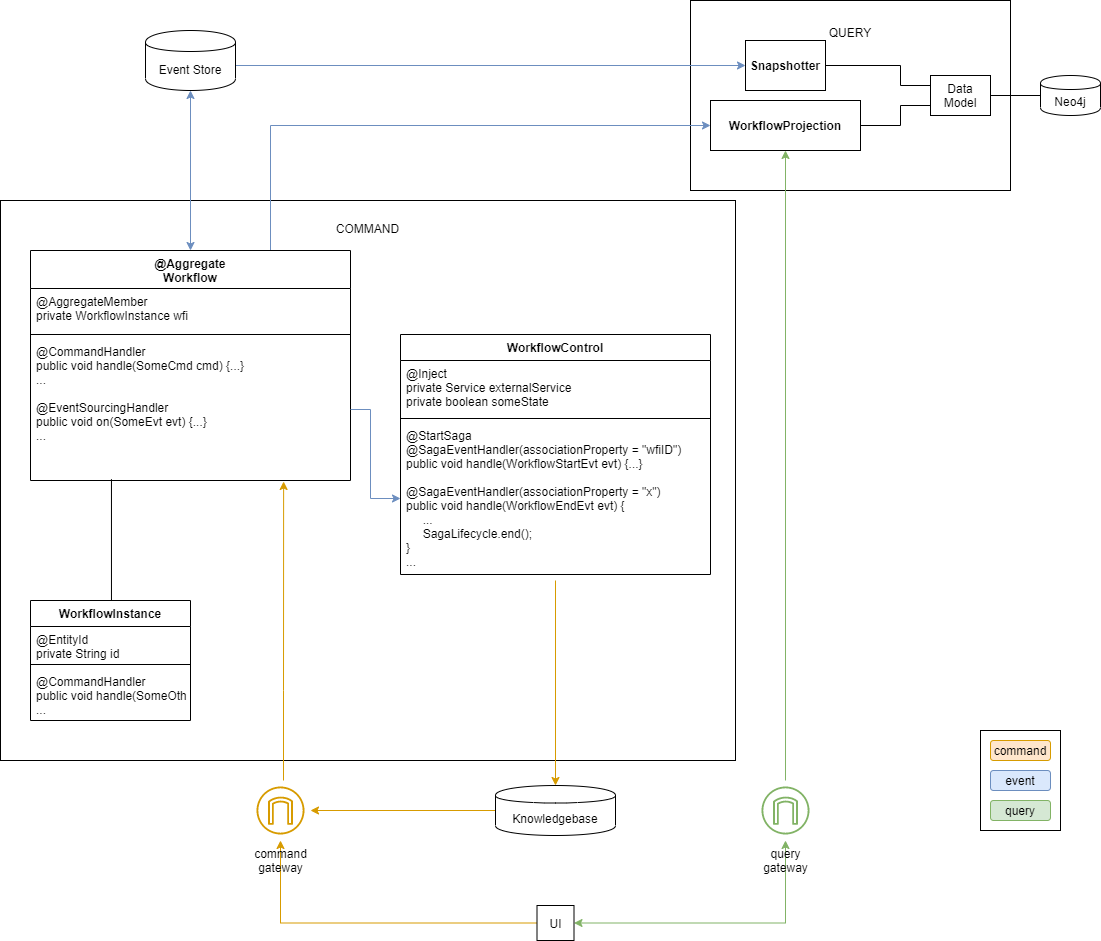

The diagram above was exported from draw.io. Its source (the exported page's mxGraphModel, read from the mxfile embedded in the PNG):
<mxGraphModel dx="1422" dy="1660" grid="1" gridSize="10" guides="1" tooltips="1" connect="1" arrows="1" fold="1" page="1" pageScale="1" pageWidth="1169" pageHeight="827" math="0" shadow="0">
  <root>
    <mxCell id="0" />
    <mxCell id="1" parent="0" />
    <mxCell id="J1dS3cfcG2n5FJI9mMQt-87" value="COMMAND&lt;br&gt;&lt;br&gt;&lt;br&gt;&lt;br&gt;&lt;br&gt;&lt;br&gt;&lt;br&gt;&lt;br&gt;&lt;br&gt;&lt;br&gt;&lt;br&gt;&lt;br&gt;&lt;br&gt;&lt;br&gt;&lt;br&gt;&lt;br&gt;&lt;br&gt;&lt;br&gt;&lt;br&gt;&lt;br&gt;&lt;br&gt;&lt;br&gt;&lt;br&gt;&lt;br&gt;&lt;br&gt;&lt;br&gt;&lt;br&gt;&lt;br&gt;&lt;br&gt;&lt;br&gt;&lt;br&gt;&lt;br&gt;&lt;br&gt;&lt;br&gt;&lt;br&gt;&lt;br&gt;&lt;br&gt;" style="rounded=0;whiteSpace=wrap;html=1;gradientColor=none;align=center;" vertex="1" parent="1">
      <mxGeometry x="30" y="80" width="735" height="560" as="geometry" />
    </mxCell>
    <mxCell id="J1dS3cfcG2n5FJI9mMQt-37" value="QUERY&lt;br&gt;&lt;br&gt;&lt;br&gt;&lt;br&gt;&lt;br&gt;&lt;br&gt;&lt;br&gt;&lt;br&gt;&lt;br&gt;&lt;br&gt;" style="rounded=0;whiteSpace=wrap;html=1;" vertex="1" parent="1">
      <mxGeometry x="720" y="-120" width="320" height="190" as="geometry" />
    </mxCell>
    <mxCell id="J1dS3cfcG2n5FJI9mMQt-31" style="edgeStyle=orthogonalEdgeStyle;rounded=0;orthogonalLoop=1;jettySize=auto;html=1;entryX=0;entryY=0.75;entryDx=0;entryDy=0;startArrow=none;startFill=0;endArrow=none;endFill=0;" edge="1" parent="1" source="J1dS3cfcG2n5FJI9mMQt-2" target="J1dS3cfcG2n5FJI9mMQt-30">
      <mxGeometry relative="1" as="geometry">
        <Array as="points">
          <mxPoint x="930" y="5" />
          <mxPoint x="930" y="-15" />
        </Array>
      </mxGeometry>
    </mxCell>
    <mxCell id="J1dS3cfcG2n5FJI9mMQt-2" value="&lt;b&gt;WorkflowProjection&lt;/b&gt;" style="rounded=0;whiteSpace=wrap;html=1;" vertex="1" parent="1">
      <mxGeometry x="740" y="-20" width="150" height="50" as="geometry" />
    </mxCell>
    <mxCell id="J1dS3cfcG2n5FJI9mMQt-63" style="edgeStyle=orthogonalEdgeStyle;rounded=0;orthogonalLoop=1;jettySize=auto;html=1;startArrow=classic;startFill=1;endArrow=none;endFill=0;fillColor=#ffe6cc;strokeColor=#d79b00;" edge="1" parent="1" source="J1dS3cfcG2n5FJI9mMQt-5">
      <mxGeometry relative="1" as="geometry">
        <mxPoint x="585" y="460" as="targetPoint" />
      </mxGeometry>
    </mxCell>
    <mxCell id="J1dS3cfcG2n5FJI9mMQt-64" style="edgeStyle=orthogonalEdgeStyle;rounded=0;orthogonalLoop=1;jettySize=auto;html=1;startArrow=none;startFill=0;endArrow=classic;endFill=1;fillColor=#ffe6cc;strokeColor=#d79b00;" edge="1" parent="1" source="J1dS3cfcG2n5FJI9mMQt-5" target="J1dS3cfcG2n5FJI9mMQt-58">
      <mxGeometry relative="1" as="geometry" />
    </mxCell>
    <mxCell id="J1dS3cfcG2n5FJI9mMQt-5" value="Knowledgebase" style="shape=cylinder;whiteSpace=wrap;html=1;boundedLbl=1;backgroundOutline=1;" vertex="1" parent="1">
      <mxGeometry x="525" y="665" width="120" height="50" as="geometry" />
    </mxCell>
    <mxCell id="J1dS3cfcG2n5FJI9mMQt-16" style="edgeStyle=orthogonalEdgeStyle;rounded=0;orthogonalLoop=1;jettySize=auto;html=1;endArrow=classic;endFill=1;startArrow=classic;startFill=1;fillColor=#d5e8d4;strokeColor=#82b366;" edge="1" parent="1" source="J1dS3cfcG2n5FJI9mMQt-14" target="J1dS3cfcG2n5FJI9mMQt-78">
      <mxGeometry relative="1" as="geometry" />
    </mxCell>
    <mxCell id="J1dS3cfcG2n5FJI9mMQt-85" style="edgeStyle=orthogonalEdgeStyle;rounded=0;orthogonalLoop=1;jettySize=auto;html=1;startArrow=none;startFill=0;endArrow=classic;endFill=1;fillColor=#ffe6cc;strokeColor=#d79b00;" edge="1" parent="1" source="J1dS3cfcG2n5FJI9mMQt-14" target="J1dS3cfcG2n5FJI9mMQt-58">
      <mxGeometry relative="1" as="geometry" />
    </mxCell>
    <mxCell id="J1dS3cfcG2n5FJI9mMQt-14" value="UI" style="rounded=0;whiteSpace=wrap;html=1;" vertex="1" parent="1">
      <mxGeometry x="566.5" y="785" width="37" height="35" as="geometry" />
    </mxCell>
    <mxCell id="J1dS3cfcG2n5FJI9mMQt-76" style="edgeStyle=orthogonalEdgeStyle;rounded=0;orthogonalLoop=1;jettySize=auto;html=1;entryX=0;entryY=0.5;entryDx=0;entryDy=0;startArrow=none;startFill=0;endArrow=classic;endFill=1;fillColor=#dae8fc;strokeColor=#6c8ebf;exitX=1;exitY=0.5;exitDx=0;exitDy=0;" edge="1" parent="1" source="J1dS3cfcG2n5FJI9mMQt-17" target="J1dS3cfcG2n5FJI9mMQt-19">
      <mxGeometry relative="1" as="geometry">
        <Array as="points">
          <mxPoint x="265" y="-55" />
        </Array>
      </mxGeometry>
    </mxCell>
    <mxCell id="J1dS3cfcG2n5FJI9mMQt-17" value="Event Store" style="shape=cylinder;whiteSpace=wrap;html=1;boundedLbl=1;backgroundOutline=1;" vertex="1" parent="1">
      <mxGeometry x="175" y="-90" width="90" height="60" as="geometry" />
    </mxCell>
    <mxCell id="J1dS3cfcG2n5FJI9mMQt-32" style="edgeStyle=orthogonalEdgeStyle;rounded=0;orthogonalLoop=1;jettySize=auto;html=1;entryX=0;entryY=0.25;entryDx=0;entryDy=0;startArrow=none;startFill=0;endArrow=none;endFill=0;" edge="1" parent="1" source="J1dS3cfcG2n5FJI9mMQt-19" target="J1dS3cfcG2n5FJI9mMQt-30">
      <mxGeometry relative="1" as="geometry">
        <Array as="points">
          <mxPoint x="930" y="-55" />
          <mxPoint x="930" y="-35" />
        </Array>
      </mxGeometry>
    </mxCell>
    <mxCell id="J1dS3cfcG2n5FJI9mMQt-19" value="&lt;b&gt;Snapshotter&lt;/b&gt;" style="rounded=0;whiteSpace=wrap;html=1;" vertex="1" parent="1">
      <mxGeometry x="775" y="-80" width="80" height="50" as="geometry" />
    </mxCell>
    <mxCell id="J1dS3cfcG2n5FJI9mMQt-30" value="Data Model" style="rounded=0;whiteSpace=wrap;html=1;" vertex="1" parent="1">
      <mxGeometry x="960" y="-45" width="60" height="40" as="geometry" />
    </mxCell>
    <mxCell id="J1dS3cfcG2n5FJI9mMQt-34" style="edgeStyle=orthogonalEdgeStyle;rounded=0;orthogonalLoop=1;jettySize=auto;html=1;entryX=1;entryY=0.5;entryDx=0;entryDy=0;startArrow=none;startFill=0;endArrow=none;endFill=0;" edge="1" parent="1" source="J1dS3cfcG2n5FJI9mMQt-33" target="J1dS3cfcG2n5FJI9mMQt-30">
      <mxGeometry relative="1" as="geometry" />
    </mxCell>
    <mxCell id="J1dS3cfcG2n5FJI9mMQt-33" value="Neo4j" style="shape=cylinder;whiteSpace=wrap;html=1;boundedLbl=1;backgroundOutline=1;" vertex="1" parent="1">
      <mxGeometry x="1070" y="-45" width="60" height="40" as="geometry" />
    </mxCell>
    <mxCell id="J1dS3cfcG2n5FJI9mMQt-57" style="edgeStyle=orthogonalEdgeStyle;rounded=0;orthogonalLoop=1;jettySize=auto;html=1;exitX=0.5;exitY=0;exitDx=0;exitDy=0;entryX=0.5;entryY=1;entryDx=0;entryDy=0;startArrow=classic;startFill=1;endArrow=classic;endFill=1;fillColor=#dae8fc;strokeColor=#6c8ebf;" edge="1" parent="1" source="J1dS3cfcG2n5FJI9mMQt-41" target="J1dS3cfcG2n5FJI9mMQt-17">
      <mxGeometry relative="1" as="geometry" />
    </mxCell>
    <mxCell id="J1dS3cfcG2n5FJI9mMQt-86" style="edgeStyle=orthogonalEdgeStyle;rounded=0;orthogonalLoop=1;jettySize=auto;html=1;exitX=0.75;exitY=0;exitDx=0;exitDy=0;entryX=0;entryY=0.5;entryDx=0;entryDy=0;startArrow=none;startFill=0;endArrow=classic;endFill=1;fillColor=#dae8fc;strokeColor=#6c8ebf;" edge="1" parent="1" source="J1dS3cfcG2n5FJI9mMQt-41" target="J1dS3cfcG2n5FJI9mMQt-2">
      <mxGeometry relative="1" as="geometry" />
    </mxCell>
    <mxCell id="J1dS3cfcG2n5FJI9mMQt-41" value="@Aggregate&#10;Workflow" style="swimlane;fontStyle=1;align=center;verticalAlign=top;childLayout=stackLayout;horizontal=1;startSize=38;horizontalStack=0;resizeParent=1;resizeParentMax=0;resizeLast=0;collapsible=1;marginBottom=0;" vertex="1" parent="1">
      <mxGeometry x="60" y="130" width="320" height="230" as="geometry">
        <mxRectangle x="450" y="400" width="100" height="30" as="alternateBounds" />
      </mxGeometry>
    </mxCell>
    <mxCell id="J1dS3cfcG2n5FJI9mMQt-42" value="@AggregateMember&#10;private WorkflowInstance wfi" style="text;align=left;verticalAlign=top;spacingLeft=4;spacingRight=4;overflow=hidden;rotatable=0;points=[[0,0.5],[1,0.5]];portConstraint=eastwest;" vertex="1" parent="J1dS3cfcG2n5FJI9mMQt-41">
      <mxGeometry y="38" width="320" height="42" as="geometry" />
    </mxCell>
    <mxCell id="J1dS3cfcG2n5FJI9mMQt-43" value="" style="line;strokeWidth=1;align=left;verticalAlign=middle;spacingTop=-1;spacingLeft=3;spacingRight=3;rotatable=0;labelPosition=right;points=[];portConstraint=eastwest;" vertex="1" parent="J1dS3cfcG2n5FJI9mMQt-41">
      <mxGeometry y="80" width="320" height="8" as="geometry" />
    </mxCell>
    <mxCell id="J1dS3cfcG2n5FJI9mMQt-44" value="@CommandHandler&#10;public void handle(SomeCmd cmd) {...}&#10;...&#10;&#10;@EventSourcingHandler&#10;public void on(SomeEvt evt) {...}&#10;..." style="text;align=left;verticalAlign=top;spacingLeft=4;spacingRight=4;overflow=hidden;rotatable=0;points=[[0,0.5],[1,0.5]];portConstraint=eastwest;" vertex="1" parent="J1dS3cfcG2n5FJI9mMQt-41">
      <mxGeometry y="88" width="320" height="142" as="geometry" />
    </mxCell>
    <mxCell id="J1dS3cfcG2n5FJI9mMQt-45" value="WorkflowControl" style="swimlane;fontStyle=1;align=center;verticalAlign=top;childLayout=stackLayout;horizontal=1;startSize=26;horizontalStack=0;resizeParent=1;resizeParentMax=0;resizeLast=0;collapsible=1;marginBottom=0;" vertex="1" parent="1">
      <mxGeometry x="430" y="214" width="310" height="240" as="geometry">
        <mxRectangle x="470" y="330" width="130" height="26" as="alternateBounds" />
      </mxGeometry>
    </mxCell>
    <mxCell id="J1dS3cfcG2n5FJI9mMQt-46" value="@Inject&#10;private Service externalService&#10;private boolean someState&#10;" style="text;align=left;verticalAlign=top;spacingLeft=4;spacingRight=4;overflow=hidden;rotatable=0;points=[[0,0.5],[1,0.5]];portConstraint=eastwest;" vertex="1" parent="J1dS3cfcG2n5FJI9mMQt-45">
      <mxGeometry y="26" width="310" height="54" as="geometry" />
    </mxCell>
    <mxCell id="J1dS3cfcG2n5FJI9mMQt-47" value="" style="line;strokeWidth=1;align=left;verticalAlign=middle;spacingTop=-1;spacingLeft=3;spacingRight=3;rotatable=0;labelPosition=right;points=[];portConstraint=eastwest;" vertex="1" parent="J1dS3cfcG2n5FJI9mMQt-45">
      <mxGeometry y="80" width="310" height="8" as="geometry" />
    </mxCell>
    <mxCell id="J1dS3cfcG2n5FJI9mMQt-48" value="@StartSaga&#10;@SagaEventHandler(associationProperty = &quot;wfiID&quot;)&#10;public void handle(WorkflowStartEvt evt) {...}&#10;&#10;@SagaEventHandler(associationProperty = &quot;x&quot;)&#10;public void handle(WorkflowEndEvt evt) {&#10;     ...&#10;     SagaLifecycle.end();&#10;}&#10;..." style="text;align=left;verticalAlign=top;spacingLeft=4;spacingRight=4;overflow=hidden;rotatable=0;points=[[0,0.5],[1,0.5]];portConstraint=eastwest;" vertex="1" parent="J1dS3cfcG2n5FJI9mMQt-45">
      <mxGeometry y="88" width="310" height="152" as="geometry" />
    </mxCell>
    <mxCell id="J1dS3cfcG2n5FJI9mMQt-65" style="edgeStyle=orthogonalEdgeStyle;rounded=0;orthogonalLoop=1;jettySize=auto;html=1;entryX=0.253;entryY=0.991;entryDx=0;entryDy=0;entryPerimeter=0;startArrow=none;startFill=0;endArrow=none;endFill=0;" edge="1" parent="1" source="J1dS3cfcG2n5FJI9mMQt-49" target="J1dS3cfcG2n5FJI9mMQt-44">
      <mxGeometry relative="1" as="geometry">
        <Array as="points">
          <mxPoint x="141" y="520" />
          <mxPoint x="141" y="520" />
        </Array>
      </mxGeometry>
    </mxCell>
    <mxCell id="J1dS3cfcG2n5FJI9mMQt-49" value="WorkflowInstance" style="swimlane;fontStyle=1;align=center;verticalAlign=top;childLayout=stackLayout;horizontal=1;startSize=26;horizontalStack=0;resizeParent=1;resizeParentMax=0;resizeLast=0;collapsible=1;marginBottom=0;" vertex="1" parent="1">
      <mxGeometry x="60" y="480" width="160" height="120" as="geometry" />
    </mxCell>
    <mxCell id="J1dS3cfcG2n5FJI9mMQt-50" value="@EntityId&#10;private String id" style="text;align=left;verticalAlign=top;spacingLeft=4;spacingRight=4;overflow=hidden;rotatable=0;points=[[0,0.5],[1,0.5]];portConstraint=eastwest;" vertex="1" parent="J1dS3cfcG2n5FJI9mMQt-49">
      <mxGeometry y="26" width="160" height="34" as="geometry" />
    </mxCell>
    <mxCell id="J1dS3cfcG2n5FJI9mMQt-51" value="" style="line;strokeWidth=1;align=left;verticalAlign=middle;spacingTop=-1;spacingLeft=3;spacingRight=3;rotatable=0;labelPosition=right;points=[];portConstraint=eastwest;" vertex="1" parent="J1dS3cfcG2n5FJI9mMQt-49">
      <mxGeometry y="60" width="160" height="8" as="geometry" />
    </mxCell>
    <mxCell id="J1dS3cfcG2n5FJI9mMQt-52" value="@CommandHandler&#10;public void handle(SomeOtherCmd cmd) {...}&#10;..." style="text;align=left;verticalAlign=top;spacingLeft=4;spacingRight=4;overflow=hidden;rotatable=0;points=[[0,0.5],[1,0.5]];portConstraint=eastwest;" vertex="1" parent="J1dS3cfcG2n5FJI9mMQt-49">
      <mxGeometry y="68" width="160" height="52" as="geometry" />
    </mxCell>
    <mxCell id="J1dS3cfcG2n5FJI9mMQt-62" style="edgeStyle=orthogonalEdgeStyle;rounded=0;orthogonalLoop=1;jettySize=auto;html=1;entryX=0.791;entryY=1.007;entryDx=0;entryDy=0;entryPerimeter=0;startArrow=none;startFill=0;endArrow=classic;endFill=1;fillColor=#ffe6cc;strokeColor=#d79b00;" edge="1" parent="1" source="J1dS3cfcG2n5FJI9mMQt-58" target="J1dS3cfcG2n5FJI9mMQt-44">
      <mxGeometry relative="1" as="geometry">
        <Array as="points">
          <mxPoint x="313" y="570" />
          <mxPoint x="313" y="570" />
        </Array>
      </mxGeometry>
    </mxCell>
    <mxCell id="J1dS3cfcG2n5FJI9mMQt-58" value="command&lt;br&gt;gateway" style="outlineConnect=0;strokeColor=#d79b00;fillColor=none;dashed=0;verticalLabelPosition=bottom;verticalAlign=top;align=center;html=1;fontSize=12;fontStyle=0;aspect=fixed;shape=mxgraph.aws4.resourceIcon;resIcon=mxgraph.aws4.internet_gateway;" vertex="1" parent="1">
      <mxGeometry x="280" y="660" width="60" height="60" as="geometry" />
    </mxCell>
    <mxCell id="J1dS3cfcG2n5FJI9mMQt-66" style="edgeStyle=orthogonalEdgeStyle;rounded=0;orthogonalLoop=1;jettySize=auto;html=1;entryX=0;entryY=0.5;entryDx=0;entryDy=0;startArrow=none;startFill=0;endArrow=classic;endFill=1;fillColor=#dae8fc;strokeColor=#6c8ebf;exitX=1;exitY=0.5;exitDx=0;exitDy=0;" edge="1" parent="1" source="J1dS3cfcG2n5FJI9mMQt-44" target="J1dS3cfcG2n5FJI9mMQt-48">
      <mxGeometry relative="1" as="geometry">
        <Array as="points">
          <mxPoint x="400" y="289" />
          <mxPoint x="400" y="378" />
        </Array>
      </mxGeometry>
    </mxCell>
    <mxCell id="J1dS3cfcG2n5FJI9mMQt-75" value="" style="group" vertex="1" connectable="0" parent="1">
      <mxGeometry x="1010" y="610" width="80" height="100" as="geometry" />
    </mxCell>
    <mxCell id="J1dS3cfcG2n5FJI9mMQt-74" value="" style="rounded=0;whiteSpace=wrap;html=1;gradientColor=none;align=center;" vertex="1" parent="J1dS3cfcG2n5FJI9mMQt-75">
      <mxGeometry width="80" height="100" as="geometry" />
    </mxCell>
    <mxCell id="J1dS3cfcG2n5FJI9mMQt-70" value="event" style="rounded=1;whiteSpace=wrap;html=1;align=center;fillColor=#dae8fc;strokeColor=#6c8ebf;" vertex="1" parent="J1dS3cfcG2n5FJI9mMQt-75">
      <mxGeometry x="10" y="40" width="60" height="20" as="geometry" />
    </mxCell>
    <mxCell id="J1dS3cfcG2n5FJI9mMQt-71" value="command" style="rounded=1;whiteSpace=wrap;html=1;align=center;fillColor=#ffe6cc;strokeColor=#d79b00;" vertex="1" parent="J1dS3cfcG2n5FJI9mMQt-75">
      <mxGeometry x="10" y="10" width="60" height="20" as="geometry" />
    </mxCell>
    <mxCell id="J1dS3cfcG2n5FJI9mMQt-72" value="query" style="rounded=1;whiteSpace=wrap;html=1;align=center;fillColor=#d5e8d4;strokeColor=#82b366;" vertex="1" parent="J1dS3cfcG2n5FJI9mMQt-75">
      <mxGeometry x="10" y="70" width="60" height="20" as="geometry" />
    </mxCell>
    <mxCell id="J1dS3cfcG2n5FJI9mMQt-83" style="edgeStyle=orthogonalEdgeStyle;rounded=0;orthogonalLoop=1;jettySize=auto;html=1;entryX=0.5;entryY=1;entryDx=0;entryDy=0;startArrow=none;startFill=0;endArrow=classic;endFill=1;fillColor=#d5e8d4;strokeColor=#82b366;" edge="1" parent="1" source="J1dS3cfcG2n5FJI9mMQt-78" target="J1dS3cfcG2n5FJI9mMQt-2">
      <mxGeometry relative="1" as="geometry" />
    </mxCell>
    <mxCell id="J1dS3cfcG2n5FJI9mMQt-78" value="query&lt;br&gt;gateway" style="outlineConnect=0;strokeColor=#82b366;fillColor=none;dashed=0;verticalLabelPosition=bottom;verticalAlign=top;align=center;html=1;fontSize=12;fontStyle=0;aspect=fixed;shape=mxgraph.aws4.resourceIcon;resIcon=mxgraph.aws4.internet_gateway;gradientColor=none;" vertex="1" parent="1">
      <mxGeometry x="785" y="660" width="60" height="60" as="geometry" />
    </mxCell>
  </root>
</mxGraphModel>